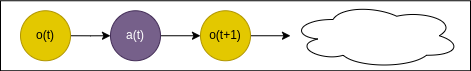

The diagram above was exported from draw.io. Its source (the exported page's mxGraphModel, read from the mxfile embedded in the PNG):
<mxGraphModel dx="1382" dy="880" grid="1" gridSize="10" guides="1" tooltips="1" connect="1" arrows="1" fold="1" page="1" pageScale="1" pageWidth="850" pageHeight="1100" math="0" shadow="0">
  <root>
    <mxCell id="0" />
    <mxCell id="1" parent="0" />
    <mxCell id="HdQQS0t8lRirYvNbPymu-1" value="" style="rounded=0;whiteSpace=wrap;html=1;" vertex="1" parent="1">
      <mxGeometry x="130" y="276.25" width="470" height="70" as="geometry" />
    </mxCell>
    <mxCell id="9fvriwwOS5oB9N40QeIc-1" style="edgeStyle=orthogonalEdgeStyle;rounded=0;orthogonalLoop=1;jettySize=auto;html=1;exitX=1;exitY=0.5;exitDx=0;exitDy=0;" parent="1" source="9fvriwwOS5oB9N40QeIc-2" edge="1">
      <mxGeometry relative="1" as="geometry">
        <mxPoint x="240" y="311.25" as="targetPoint" />
      </mxGeometry>
    </mxCell>
    <mxCell id="9fvriwwOS5oB9N40QeIc-2" value="o(t)" style="ellipse;whiteSpace=wrap;html=1;aspect=fixed;fillColor=#e3c800;fontColor=#000000;strokeColor=#B09500;" parent="1" vertex="1">
      <mxGeometry x="150" y="286.25" width="50" height="50" as="geometry" />
    </mxCell>
    <mxCell id="9fvriwwOS5oB9N40QeIc-3" style="edgeStyle=orthogonalEdgeStyle;rounded=0;orthogonalLoop=1;jettySize=auto;html=1;exitX=1;exitY=0.5;exitDx=0;exitDy=0;" parent="1" source="9fvriwwOS5oB9N40QeIc-4" target="9fvriwwOS5oB9N40QeIc-8" edge="1">
      <mxGeometry relative="1" as="geometry">
        <mxPoint x="420" y="311.25" as="targetPoint" />
      </mxGeometry>
    </mxCell>
    <mxCell id="9fvriwwOS5oB9N40QeIc-4" value="o(t+1)" style="ellipse;whiteSpace=wrap;html=1;aspect=fixed;fillColor=#e3c800;fontColor=#000000;strokeColor=#B09500;" parent="1" vertex="1">
      <mxGeometry x="330" y="286.25" width="50" height="50" as="geometry" />
    </mxCell>
    <mxCell id="9fvriwwOS5oB9N40QeIc-5" style="edgeStyle=orthogonalEdgeStyle;rounded=0;orthogonalLoop=1;jettySize=auto;html=1;exitX=1;exitY=0.5;exitDx=0;exitDy=0;entryX=0;entryY=0.5;entryDx=0;entryDy=0;" parent="1" source="9fvriwwOS5oB9N40QeIc-6" target="9fvriwwOS5oB9N40QeIc-4" edge="1">
      <mxGeometry relative="1" as="geometry" />
    </mxCell>
    <mxCell id="9fvriwwOS5oB9N40QeIc-6" value="a(t)" style="ellipse;whiteSpace=wrap;html=1;aspect=fixed;fillColor=#76608a;fontColor=#ffffff;strokeColor=#432D57;" parent="1" vertex="1">
      <mxGeometry x="240" y="286.25" width="50" height="50" as="geometry" />
    </mxCell>
    <mxCell id="9fvriwwOS5oB9N40QeIc-8" value="" style="ellipse;shape=cloud;whiteSpace=wrap;html=1;" parent="1" vertex="1">
      <mxGeometry x="420" y="278.75" width="170" height="65" as="geometry" />
    </mxCell>
  </root>
</mxGraphModel>